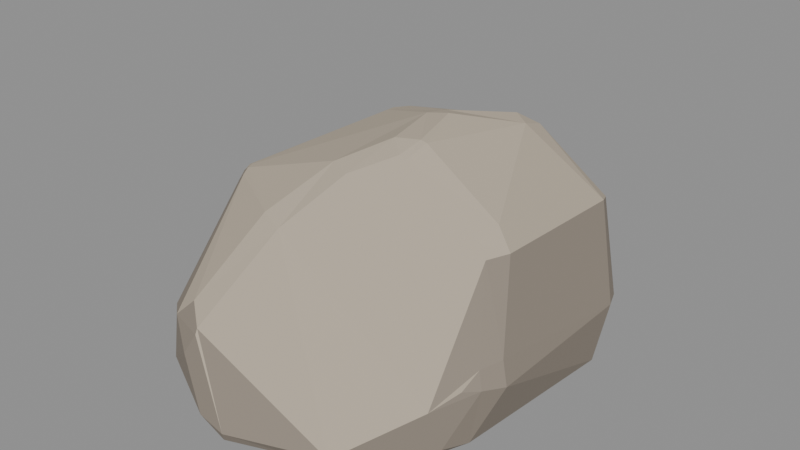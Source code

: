 # Source: G23.blend  (saved by Blender 4.2.68; exported with 4.5.12 LTS)
import bpy
from mathutils import Matrix  # noqa: F401  (used for matrix-valued properties, if any)

bpy.ops.wm.read_factory_settings(use_empty=True)
scene = bpy.context.scene
scene.name = 'Scene'

# ---- materials (node trees are filled in below, after node groups)
mat_stone_base = bpy.data.materials.new('stone_base')
mat_stone_base.use_backface_culling = True
mat_stone_base.diffuse_color = (0.2623, 0.2232, 0.1812, 1.0)
mat_stone_top = bpy.data.materials.new('stone_top')
mat_stone_top.use_backface_culling = True
mat_stone_top.diffuse_color = (0.4564, 0.3916, 0.305, 1.0)

# ---- material node trees
mat_stone_base.use_nodes = True; mat_stone_base.node_tree.nodes.clear()
_N = mat_stone_base.node_tree.nodes; _L = mat_stone_base.node_tree.links
n0 = _N.new('ShaderNodeBsdfPrincipled'); n0.name = 'Principled BSDF'; n0.location = (10, 300)
n0.inputs[0].default_value = (0.2623, 0.2232, 0.1812, 1.0)
n0.inputs[2].default_value = 0.96
n1 = _N.new('ShaderNodeOutputMaterial'); n1.name = 'Material Output'; n1.location = (300, 300)
_L.new(n0.outputs[0], n1.inputs[0])
n1.is_active_output = True
mat_stone_top.use_nodes = True; mat_stone_top.node_tree.nodes.clear()
_N = mat_stone_top.node_tree.nodes; _L = mat_stone_top.node_tree.links
n0 = _N.new('ShaderNodeBsdfPrincipled'); n0.name = 'Principled BSDF'; n0.location = (10, 300)
n0.inputs[0].default_value = (0.4564, 0.3916, 0.305, 1.0)
n0.inputs[2].default_value = 0.94
n1 = _N.new('ShaderNodeOutputMaterial'); n1.name = 'Material Output'; n1.location = (300, 300)
_L.new(n0.outputs[0], n1.inputs[0])
n1.is_active_output = True

# ---- meshes
me_rock = bpy.data.meshes.new('rock')
me_rock.from_pydata([(0.268, -0.23, 0.02157), (0.2557, -0.2099, 0.0), (0.2962, 0.1393, 0.02003), (0.3119, 0.103, 0.02055), (0.2881, 0.1127, 0.0), (0.2564, -0.2477, 0.08949), (0.2869, -0.2124, 0.1196), (-0.1013, -0.3524, 0.1225), (0.2869, -0.1904, 0.02021), (0.01312, 0.4, 0.01705), (0.06606, 0.3785, 0.01899), (0.02563, 0.3738, 0.0), (-0.2078, 0.252, 0.01921), (-0.189, 0.2369, 0.0), (-0.305, -0.09064, 0.02131), (-0.3046, -0.0288, 0.01872), (-0.2879, -0.08413, 0.0), (-0.2036, -0.3154, 0.02159), (-0.2321, -0.2832, 0.02101), (-0.2141, -0.2845, 0.0), (0.325, -0.159, 0.1165), (0.3067, -0.1931, 0.1197), (0.3084, 0.1623, 0.1139), (0.3239, 0.1245, 0.1185), (0.1584, 0.3591, 0.1138), (0.1315, 0.3764, 0.1367), (0.1575, 0.3613, 0.1339), (0.1605, 0.3592, 0.1218), (-0.1408, 0.3662, 0.1305), (-0.1169, 0.3858, 0.106), (-0.1424, 0.3691, 0.1053), (-0.1462, 0.3661, 0.1191), (-0.325, 0.06914, 0.1382), (-0.3192, 0.1035, 0.1192), (-0.167, -0.3323, 0.1235), (-0.2009, -0.3044, 0.1162), (-0.2154, 0.1625, 0.2653), (-0.2229, 0.1224, 0.2767), (-0.2039, 0.1392, 0.2871), (-0.2074, 0.1613, 0.2763), (-0.2416, -0.1214, 0.2538), (-0.2131, -0.1374, 0.2762), (-0.2151, -0.1252, 0.2835), (-0.2182, -0.1145, 0.2845), (-0.2238, -0.1076, 0.2827), (-0.2343, -0.103, 0.2765), (-0.2431, -0.1082, 0.2648), (0.25, 0.2141, 0.2494), (0.2653, 0.1802, 0.2603), (-0.02737, 0.3602, 0.275), (0.001522, 0.374, 0.2562), (0.1453, 0.1716, 0.3605), (0.1156, 0.1492, 0.3788), (0.146, 0.129, 0.3744), (-0.09507, 0.08044, 0.3511), (-0.07778, 0.1189, 0.3511), (-0.1008, 0.1042, 0.3472), (0.06749, 0.03452, 0.4), (0.04333, 0.06121, 0.3914), (0.03075, 0.02814, 0.3937), (0.1594, -0.3483, 0.02192), (0.1213, -0.3458, 0.0), (-0.1196, -0.3622, 0.08778), (-0.006963, -0.3928, 0.0), (-0.001413, -0.4, 0.01728), (-0.0567, -0.3922, 0.02159), (0.3121, -0.1514, 0.1523), (0.2946, -0.1825, 0.1438), (-0.103, -0.3468, 0.1303), (-0.1355, -0.3218, 0.1546), (-0.05089, -0.2203, 0.2645), (-0.08931, -0.2098, 0.2756), (0.2462, -0.1086, 0.2679), (0.2645, -0.07476, 0.2709), (0.2272, -0.1008, 0.2864), (0.2354, -0.0638, 0.3024), (0.08439, -0.08724, 0.3687), (0.09403, -0.05147, 0.3854), (0.01014, -0.1363, 0.3415), (-0.02637, -0.1216, 0.3472), (0.08307, -0.05198, 0.388), (0.04421, -0.06524, 0.3861), (0.07223, -0.08848, 0.3728)], [], [(36, 38, 39), (51, 52, 53), (68, 34, 7), (67, 6, 21), (10, 24, 2), (14, 15, 16), (25, 27, 24), (17, 18, 19), (36, 37, 38), (0, 5, 60), (24, 22, 2), (35, 17, 34), (21, 6, 5), (8, 21, 0), (41, 69, 71), (39, 56, 55), (8, 0, 1), (2, 3, 4), (3, 23, 20), (30, 9, 12), (50, 26, 25), (1, 60, 61), (63, 64, 65), (8, 4, 3), (9, 13, 12), (43, 42, 79), (17, 62, 34), (54, 43, 59), (50, 51, 47), (42, 71, 79), (7, 34, 62), (31, 12, 33), (29, 50, 9), (50, 25, 9), (33, 12, 15), (28, 39, 49), (48, 75, 73), (49, 55, 58), (10, 4, 11), (37, 46, 45), (14, 35, 40), (57, 77, 53), (37, 45, 44), (36, 31, 33), (18, 16, 19), (53, 77, 75), (70, 5, 74), (49, 58, 52), (15, 13, 16), (54, 55, 56), (9, 10, 11), (32, 40, 46), (23, 48, 73), (44, 45, 46), (57, 58, 59), (80, 81, 82), (28, 30, 31), (16, 13, 4), (27, 47, 22), (2, 23, 3), (67, 20, 66), (35, 41, 40), (25, 10, 9), (48, 22, 47), (51, 48, 47), (15, 32, 33), (80, 59, 81), (58, 54, 59), (33, 37, 36), (28, 50, 29), (49, 51, 50), (53, 58, 57), (19, 65, 17), (81, 78, 82), (76, 80, 82), (76, 75, 77), (74, 73, 75), (79, 70, 78), (69, 70, 71), (72, 66, 73), (7, 65, 64), (64, 61, 60), (3, 20, 8), (68, 69, 34), (25, 26, 27), (0, 21, 5), (24, 27, 22), (35, 18, 17), (8, 20, 21), (41, 34, 69), (55, 49, 39), (39, 38, 56), (30, 29, 9), (50, 47, 26), (1, 0, 60), (8, 1, 4), (9, 11, 13), (79, 81, 59), (59, 43, 79), (17, 65, 62), (54, 44, 43), (42, 41, 71), (31, 30, 12), (28, 36, 39), (48, 53, 75), (10, 2, 4), (37, 32, 46), (14, 18, 35), (57, 80, 77), (44, 54, 37), (54, 56, 38), (37, 54, 38), (36, 28, 31), (18, 14, 16), (82, 78, 76), (78, 70, 74), (76, 78, 74), (70, 68, 60), (68, 7, 64), (60, 68, 64), (60, 5, 70), (5, 6, 67), (72, 5, 67), (72, 74, 5), (15, 12, 13), (32, 14, 40), (73, 66, 23), (66, 20, 23), (46, 40, 43), (40, 41, 42), (42, 43, 40), (43, 44, 46), (28, 29, 30), (13, 11, 4), (4, 1, 16), (1, 61, 16), (61, 63, 19), (19, 16, 61), (27, 26, 47), (2, 22, 23), (67, 21, 20), (35, 34, 41), (25, 24, 10), (48, 23, 22), (51, 53, 48), (15, 14, 32), (80, 57, 59), (58, 55, 54), (33, 32, 37), (28, 49, 50), (49, 52, 51), (53, 52, 58), (19, 63, 65), (81, 79, 78), (76, 77, 80), (76, 74, 75), (74, 72, 73), (79, 71, 70), (69, 68, 70), (72, 67, 66), (7, 62, 65), (64, 63, 61)])
me_rock.polygons.foreach_set('material_index', [0, 1, 0, 0, 0, 0, 0, 0, 1, 0, 0, 0, 0, 0, 1, 1, 0, 0, 0, 0, 0, 0, 0, 0, 0, 1, 0, 1, 1, 1, 0, 0, 0, 0, 0, 0, 1, 1, 0, 0, 0, 1, 1, 0, 0, 1, 1, 1, 0, 1, 0, 0, 0, 1, 1, 1, 0, 0, 0, 0, 0, 0, 0, 0, 1, 0, 1, 1, 0, 0, 1, 1, 0, 1, 1, 1, 1, 1, 1, 0, 0, 0, 0, 0, 0, 0, 0, 0, 0, 1, 1, 1, 0, 0, 0, 0, 0, 1, 1, 0, 1, 1, 0, 0, 1, 0, 0, 0, 1, 1, 1, 1, 0, 0, 1, 1, 1, 1, 1, 0, 1, 1, 0, 1, 0, 0, 0, 0, 0, 0, 1, 1, 0, 0, 0, 0, 0, 0, 0, 0, 0, 0, 0, 0, 1, 0, 1, 1, 0, 0, 1, 1, 0, 1, 1, 1, 1, 1, 1, 0, 0, 0])
me_rock.materials.append(mat_stone_base)
me_rock.materials.append(mat_stone_top)
me_rock.update()

# ---- objects
ob_rock = bpy.data.objects.new('rock', me_rock)
ob_g23 = bpy.data.objects.new('G23', None)

# ---- transforms, parenting, visibility, modifiers, constraints
ob_rock.parent = ob_g23
ob_rock.location = (0.0, 0.0, 0.0)
ob_g23.location = (0.0, 0.0, 0.0)

# ---- collection membership
scene.collection.objects.link(ob_rock)
scene.collection.objects.link(ob_g23)

# ---- scene / render settings (as saved in the file)
scene.frame_start = 1; scene.frame_end = 250; scene.frame_set(1)
scene.render.engine = 'BLENDER_EEVEE_NEXT'
bpy.context.view_layer.update()

# ---- added for rendering (the .blend has no active camera and no usable light): camera, sun + grey world if the file has none
cam_auto = bpy.data.cameras.new('AutoCamera')
cam_auto.lens = 50.0
cam_auto.sensor_width = 36.0
cam_auto.clip_end = 1000.0
ob_auto_camera = bpy.data.objects.new('AutoCamera', cam_auto)
scene.collection.objects.link(ob_auto_camera)
ob_auto_camera.location = (1.02299, -1.22759, 1.01839)
ob_auto_camera.rotation_euler = (1.09748, -7.21219e-08, 0.694738)
scene.camera = ob_auto_camera
light_auto_sun = bpy.data.lights.new('AutoSun', 'SUN')
light_auto_sun.energy = 3.0
light_auto_sun.angle = 0.0523599
ob_auto_sun = bpy.data.objects.new('AutoSun', light_auto_sun)
scene.collection.objects.link(ob_auto_sun)
ob_auto_sun.rotation_euler = (0.872665, 0.174533, 0.523599)
if scene.world is None:
    world_auto = bpy.data.worlds.new('AutoWorld')
    world_auto.color = (0.3, 0.3, 0.3)
    scene.world = world_auto
bpy.context.view_layer.update()
